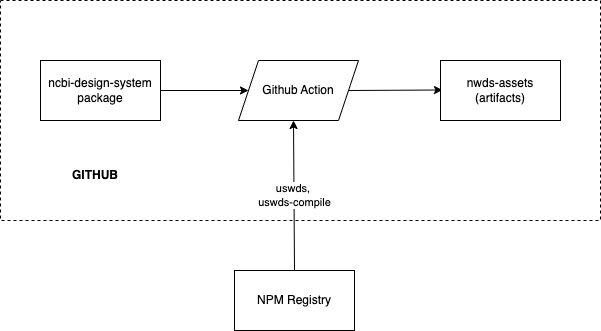

The diagram above was exported from draw.io. Its source (the exported page's mxGraphModel, read from the mxfile embedded in the PNG):
<mxGraphModel dx="1251" dy="606" grid="1" gridSize="10" guides="1" tooltips="1" connect="1" arrows="1" fold="1" page="1" pageScale="1" pageWidth="850" pageHeight="1100" math="0" shadow="0">
  <root>
    <mxCell id="0" />
    <mxCell id="1" parent="0" />
    <mxCell id="R3rMBgy54N82EVj8vwxI-1" value="" style="rounded=0;whiteSpace=wrap;html=1;dashed=1;" vertex="1" parent="1">
      <mxGeometry x="80" y="340" width="600" height="220" as="geometry" />
    </mxCell>
    <mxCell id="R3rMBgy54N82EVj8vwxI-2" value="NPM Registry" style="rounded=0;whiteSpace=wrap;html=1;" vertex="1" parent="1">
      <mxGeometry x="314" y="610" width="120" height="60" as="geometry" />
    </mxCell>
    <mxCell id="R3rMBgy54N82EVj8vwxI-3" value="ncbi-design-system&lt;br&gt;package" style="rounded=0;whiteSpace=wrap;html=1;" vertex="1" parent="1">
      <mxGeometry x="120" y="400" width="120" height="60" as="geometry" />
    </mxCell>
    <mxCell id="R3rMBgy54N82EVj8vwxI-4" value="uswds,&amp;nbsp;&lt;br&gt;uswds-compile" style="endArrow=classic;html=1;rounded=0;exitX=0.5;exitY=0;exitDx=0;exitDy=0;entryX=0.5;entryY=1;entryDx=0;entryDy=0;" edge="1" parent="1" source="R3rMBgy54N82EVj8vwxI-2">
      <mxGeometry width="50" height="50" relative="1" as="geometry">
        <mxPoint x="593" y="470" as="sourcePoint" />
        <mxPoint x="373" y="460" as="targetPoint" />
      </mxGeometry>
    </mxCell>
    <mxCell id="R3rMBgy54N82EVj8vwxI-5" value="GITHUB" style="text;html=1;strokeColor=none;fillColor=none;align=center;verticalAlign=middle;whiteSpace=wrap;rounded=0;dashed=1;fontStyle=1" vertex="1" parent="1">
      <mxGeometry x="120" y="500" width="110" height="29" as="geometry" />
    </mxCell>
    <mxCell id="R3rMBgy54N82EVj8vwxI-6" value="Github Action" style="shape=parallelogram;perimeter=parallelogramPerimeter;whiteSpace=wrap;html=1;fixedSize=1;" vertex="1" parent="1">
      <mxGeometry x="318" y="400" width="120" height="60" as="geometry" />
    </mxCell>
    <mxCell id="R3rMBgy54N82EVj8vwxI-7" value="" style="endArrow=classic;html=1;rounded=0;entryX=0;entryY=0.5;entryDx=0;entryDy=0;exitX=1;exitY=0.5;exitDx=0;exitDy=0;" edge="1" parent="1" source="R3rMBgy54N82EVj8vwxI-3" target="R3rMBgy54N82EVj8vwxI-6">
      <mxGeometry width="50" height="50" relative="1" as="geometry">
        <mxPoint x="240" y="450" as="sourcePoint" />
        <mxPoint x="290" y="400" as="targetPoint" />
      </mxGeometry>
    </mxCell>
    <mxCell id="R3rMBgy54N82EVj8vwxI-10" value="" style="endArrow=classic;html=1;rounded=0;entryX=0;entryY=0.5;entryDx=0;entryDy=0;exitX=1;exitY=0.5;exitDx=0;exitDy=0;" edge="1" parent="1" source="R3rMBgy54N82EVj8vwxI-6">
      <mxGeometry width="50" height="50" relative="1" as="geometry">
        <mxPoint x="434" y="429.5" as="sourcePoint" />
        <mxPoint x="522" y="429.5" as="targetPoint" />
      </mxGeometry>
    </mxCell>
    <mxCell id="R3rMBgy54N82EVj8vwxI-11" value="nwds-assets&lt;br&gt;(artifacts)" style="rounded=0;whiteSpace=wrap;html=1;" vertex="1" parent="1">
      <mxGeometry x="520" y="400" width="120" height="60" as="geometry" />
    </mxCell>
  </root>
</mxGraphModel>